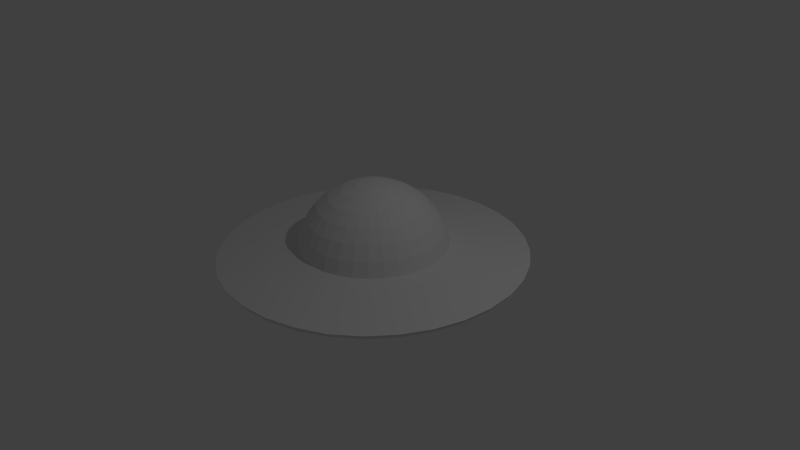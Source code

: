 # Source: UFO.blend  (saved by Blender 2.72.0; exported with 4.5.12 LTS)
import bpy
from mathutils import Matrix  # noqa: F401  (used for matrix-valued properties, if any)

bpy.ops.wm.read_factory_settings(use_empty=True)
scene = bpy.context.scene
scene.name = 'Scene'

# ---- collections
col_collection_1 = bpy.data.collections.new('Collection 1'); scene.collection.children.link(col_collection_1)

# ---- world
world_world = bpy.data.worlds.new('World'); scene.world = world_world
world_world.color = (0.05088, 0.05088, 0.05088)
world_world.use_sun_shadow = False
world_world.sun_shadow_jitter_overblur = 0.0
world_world.cycles.sampling_method = 'MANUAL'
world_world.cycles.sample_map_resolution = 256

# ---- cameras
cam_camera = bpy.data.cameras.new('Camera')
cam_camera.clip_end = 100.0
cam_camera.lens = 35.0
cam_camera.sensor_width = 32.0
cam_camera.sensor_height = 18.0
cam_camera.ortho_scale = 7.314
cam_camera.dof.focus_distance = 0.0
cam_camera.dof.aperture_fstop = 128.0

# ---- lights
light_lamp = bpy.data.lights.new('Lamp', 'POINT')
light_lamp.transmission_factor = 0.0
light_lamp.cutoff_distance = 30.0
light_lamp.energy = 100.0
light_lamp.shadow_buffer_clip_start = 1.001
light_lamp.shadow_soft_size = 0.1
light_lamp.shadow_maximum_resolution = 0.006
light_lamp.use_absolute_resolution = True
light_lamp.cycles.use_multiple_importance_sampling = False

# ---- meshes
me_sphere = bpy.data.meshes.new('Sphere')
me_sphere.from_pydata([(-0.1951, 0.0, 0.9808), (-0.3827, 0.0, 0.9239), (-0.5556, 0.0, 0.8315), (-0.7071, 0.0, 0.7071), (-0.8315, 0.0, 0.5556), (-0.9239, 0.0, 0.3827), (-0.9808, 0.0, 0.1951), (-2.0, -1.192e-07, 0.07041), (-1.962, -1.192e-07, 0.01189), (-1.848, -1.192e-07, -0.04439), (-1.663, -1.192e-07, -0.09626), (-1.414, -1.192e-07, -0.1417), (-1.111, -1.192e-07, -0.179), (-0.7654, -1.192e-07, -0.2067), (-0.3902, -1.192e-07, -0.2238), (-0.1913, 0.03806, 0.9808), (-0.3753, 0.07466, 0.9239), (-0.5449, 0.1084, 0.8315), (-0.6935, 0.1379, 0.7071), (-0.8155, 0.1622, 0.5556), (-0.9061, 0.1802, 0.3827), (-0.9619, 0.1913, 0.1951), (-1.962, 0.3902, 0.07041), (-1.924, 0.3827, 0.01189), (-1.812, 0.3605, -0.04439), (-1.631, 0.3244, -0.09626), (-1.387, 0.2759, -0.1417), (-1.09, 0.2168, -0.179), (-0.7507, 0.1493, -0.2067), (-0.3827, 0.07612, -0.2238), (-0.1802, 0.07466, 0.9808), (-0.3536, 0.1464, 0.9239), (-0.5133, 0.2126, 0.8315), (-0.6533, 0.2706, 0.7071), (-0.7682, 0.3182, 0.5556), (-0.8536, 0.3536, 0.3827), (-0.9061, 0.3753, 0.1951), (-1.848, 0.7654, 0.07041), (-1.812, 0.7507, 0.01189), (-1.707, 0.7071, -0.04439), (-1.536, 0.6364, -0.09626), (-1.307, 0.5412, -0.1417), (-1.027, 0.4252, -0.179), (-0.7071, 0.2929, -0.2067), (-0.3605, 0.1493, -0.2238), (-0.1622, 0.1084, 0.9808), (-0.3182, 0.2126, 0.9239), (-0.4619, 0.3087, 0.8315), (-0.5879, 0.3928, 0.7071), (-0.6913, 0.4619, 0.5556), (-0.7682, 0.5133, 0.3827), (-0.8155, 0.5449, 0.1951), (-1.663, 1.111, 0.07041), (-1.631, 1.09, 0.01189), (-1.536, 1.027, -0.04439), (-1.383, 0.9239, -0.09626), (-1.176, 0.7857, -0.1417), (-0.9239, 0.6173, -0.179), (-0.6364, 0.4252, -0.2067), (-0.3244, 0.2168, -0.2238), (-0.1379, 0.1379, 0.9808), (-0.2706, 0.2706, 0.9239), (-0.3928, 0.3928, 0.8315), (-0.5, 0.5, 0.7071), (-0.5879, 0.5879, 0.5556), (-0.6533, 0.6533, 0.3827), (-0.6935, 0.6935, 0.1951), (-1.414, 1.414, 0.07041), (-1.387, 1.387, 0.01189), (-1.307, 1.307, -0.04439), (-1.176, 1.176, -0.09626), (-1.0, 1.0, -0.1417), (-0.7857, 0.7857, -0.179), (-0.5412, 0.5412, -0.2067), (-0.2759, 0.2759, -0.2238), (-0.1084, 0.1622, 0.9808), (-0.2126, 0.3182, 0.9239), (-0.3087, 0.4619, 0.8315), (-0.3928, 0.5879, 0.7071), (-0.4619, 0.6913, 0.5556), (-0.5133, 0.7682, 0.3827), (-0.5449, 0.8155, 0.1951), (-1.111, 1.663, 0.07041), (-1.09, 1.631, 0.01189), (-1.027, 1.536, -0.04439), (-0.9239, 1.383, -0.09626), (-0.7857, 1.176, -0.1417), (-0.6173, 0.9239, -0.179), (-0.4252, 0.6364, -0.2067), (-0.2168, 0.3244, -0.2238), (-0.07466, 0.1802, 0.9808), (-0.1464, 0.3536, 0.9239), (-0.2126, 0.5133, 0.8315), (-0.2706, 0.6533, 0.7071), (-0.3182, 0.7682, 0.5556), (-0.3536, 0.8536, 0.3827), (-0.3753, 0.9061, 0.1951), (-0.7654, 1.848, 0.07041), (-0.7507, 1.812, 0.01189), (-0.7071, 1.707, -0.04439), (-0.6364, 1.536, -0.09626), (-0.5412, 1.307, -0.1417), (-0.4252, 1.027, -0.179), (-0.2929, 0.7071, -0.2067), (-0.1493, 0.3605, -0.2238), (-0.03806, 0.1913, 0.9808), (-0.07466, 0.3753, 0.9239), (-0.1084, 0.5449, 0.8315), (-0.1379, 0.6935, 0.7071), (-0.1622, 0.8155, 0.5556), (-0.1802, 0.9061, 0.3827), (-0.1913, 0.9619, 0.1951), (-0.3902, 1.962, 0.07041), (-0.3827, 1.924, 0.01189), (-0.3605, 1.812, -0.04439), (-0.3244, 1.631, -0.09626), (-0.2759, 1.387, -0.1417), (-0.2168, 1.09, -0.179), (-0.1493, 0.7507, -0.2067), (-0.07612, 0.3827, -0.2238), (3.266e-07, 0.1951, 0.9808), (3.192e-07, 0.3827, 0.9239), (3.117e-07, 0.5556, 0.8315), (3.192e-07, 0.7071, 0.7071), (3.341e-07, 0.8315, 0.5556), (2.745e-07, 0.9239, 0.3827), (3.937e-07, 0.9808, 0.1951), (4.841e-07, 2.0, 0.07041), (5.139e-07, 1.962, 0.01189), (1.861e-07, 1.848, -0.04439), (3.947e-07, 1.663, -0.09626), (3.649e-07, 1.414, -0.1417), (4.096e-07, 1.111, -0.179), (3.351e-07, 0.7654, -0.2067), (3.425e-07, 0.3902, -0.2238), (0.03806, 0.1913, 0.9808), (0.07466, 0.3753, 0.9239), (0.1084, 0.5449, 0.8315), (0.138, 0.6935, 0.7071), (0.1622, 0.8155, 0.5556), (0.1802, 0.9061, 0.3827), (0.1913, 0.9619, 0.1951), (0.3902, 1.962, 0.07041), (0.3827, 1.924, 0.01189), (0.3605, 1.812, -0.04439), (0.3244, 1.631, -0.09626), (0.2759, 1.387, -0.1417), (0.2168, 1.09, -0.179), (0.1493, 0.7507, -0.2067), (0.07612, 0.3827, -0.2238), (0.07466, 0.1802, 0.9808), (0.1464, 0.3536, 0.9239), (0.2126, 0.5133, 0.8315), (0.2706, 0.6533, 0.7071), (0.3182, 0.7682, 0.5556), (0.3536, 0.8536, 0.3827), (0.3753, 0.9061, 0.1951), (0.7654, 1.848, 0.07041), (0.7507, 1.812, 0.01189), (0.7071, 1.707, -0.04439), (0.6364, 1.536, -0.09626), (0.5412, 1.307, -0.1417), (0.4252, 1.027, -0.179), (0.2929, 0.7071, -0.2067), (0.1493, 0.3605, -0.2238), (0.1084, 0.1622, 0.9808), (0.2126, 0.3182, 0.9239), (0.3087, 0.4619, 0.8315), (0.3928, 0.5879, 0.7071), (0.4619, 0.6913, 0.5556), (0.5133, 0.7682, 0.3827), (0.5449, 0.8155, 0.1951), (1.111, 1.663, 0.07041), (1.09, 1.631, 0.01189), (1.027, 1.536, -0.04439), (0.9239, 1.383, -0.09626), (0.7857, 1.176, -0.1417), (0.6173, 0.9239, -0.179), (0.4252, 0.6364, -0.2067), (0.2168, 0.3244, -0.2238), (0.138, 0.1379, 0.9808), (0.2706, 0.2706, 0.9239), (0.3928, 0.3928, 0.8315), (0.5, 0.5, 0.7071), (0.5879, 0.5879, 0.5556), (0.6533, 0.6533, 0.3827), (0.6935, 0.6935, 0.1951), (1.414, 1.414, 0.07041), (1.387, 1.387, 0.01189), (1.307, 1.307, -0.04439), (1.176, 1.176, -0.09626), (1.0, 1.0, -0.1417), (0.7857, 0.7857, -0.179), (0.5412, 0.5412, -0.2067), (0.2759, 0.2759, -0.2238), (0.1622, 0.1084, 0.9808), (0.3182, 0.2126, 0.9239), (0.4619, 0.3087, 0.8315), (0.5879, 0.3928, 0.7071), (0.6913, 0.4619, 0.5556), (0.7682, 0.5133, 0.3827), (0.8155, 0.5449, 0.1951), (1.663, 1.111, 0.07041), (1.631, 1.09, 0.01189), (1.536, 1.027, -0.04439), (1.383, 0.9239, -0.09626), (1.176, 0.7857, -0.1417), (0.9239, 0.6173, -0.179), (0.6364, 0.4252, -0.2067), (0.3244, 0.2168, -0.2238), (0.1802, 0.07466, 0.9808), (0.3536, 0.1464, 0.9239), (0.5133, 0.2126, 0.8315), (0.6533, 0.2706, 0.7071), (0.7682, 0.3182, 0.5556), (0.8536, 0.3536, 0.3827), (0.9061, 0.3753, 0.1951), (1.848, 0.7654, 0.07041), (1.812, 0.7507, 0.01189), (1.707, 0.7071, -0.04439), (1.536, 0.6364, -0.09626), (1.307, 0.5412, -0.1417), (1.027, 0.4252, -0.179), (0.7071, 0.2929, -0.2067), (0.3605, 0.1493, -0.2238), (0.1913, 0.03806, 0.9808), (0.3753, 0.07466, 0.9239), (0.5449, 0.1084, 0.8315), (0.6935, 0.1379, 0.7071), (0.8155, 0.1622, 0.5556), (0.9061, 0.1802, 0.3827), (0.9619, 0.1913, 0.1951), (1.962, 0.3902, 0.07041), (1.924, 0.3827, 0.01189), (1.812, 0.3605, -0.04439), (1.631, 0.3244, -0.09626), (1.387, 0.2759, -0.1417), (1.09, 0.2168, -0.179), (0.7507, 0.1493, -0.2067), (0.3827, 0.07612, -0.2238), (0.1951, -7.212e-09, 0.9808), (0.3827, 4.122e-08, 0.9239), (0.5556, 2.632e-08, 0.8315), (0.7071, -2.584e-08, 0.7071), (0.8315, -8.544e-08, 0.5556), (0.9239, 6.357e-08, 0.3827), (0.9808, -8.544e-08, 0.1951), (2.0, -3.204e-07, 0.07041), (1.962, -2.906e-07, 0.01189), (1.848, 7.451e-09, -0.04439), (1.663, -2.906e-07, -0.09626), (1.414, -1.714e-07, -0.1417), (1.111, -1.416e-07, -0.179), (0.7654, -1.118e-07, -0.2067), (0.3902, -1.118e-07, -0.2238), (0.1913, -0.03806, 0.9808), (0.3753, -0.07466, 0.9239), (0.5449, -0.1084, 0.8315), (0.6935, -0.1379, 0.7071), (0.8155, -0.1622, 0.5556), (0.9061, -0.1802, 0.3827), (0.9619, -0.1913, 0.1951), (1.962, -0.3902, 0.07041), (1.924, -0.3827, 0.01189), (1.812, -0.3605, -0.04439), (1.631, -0.3244, -0.09626), (1.387, -0.2759, -0.1417), (1.09, -0.2168, -0.179), (0.7507, -0.1493, -0.2067), (0.3827, -0.07612, -0.2238), (0.1802, -0.07466, 0.9808), (0.3536, -0.1464, 0.9239), (0.5133, -0.2126, 0.8315), (0.6533, -0.2706, 0.7071), (0.7682, -0.3182, 0.5556), (0.8536, -0.3536, 0.3827), (0.9061, -0.3753, 0.1951), (1.848, -0.7654, 0.07041), (1.812, -0.7507, 0.01189), (1.707, -0.7071, -0.04439), (1.536, -0.6364, -0.09626), (1.307, -0.5412, -0.1417), (1.027, -0.4252, -0.179), (0.7071, -0.2929, -0.2067), (0.3605, -0.1493, -0.2238), (0.1622, -0.1084, 0.9808), (0.3182, -0.2126, 0.9239), (0.4619, -0.3087, 0.8315), (0.5879, -0.3928, 0.7071), (0.6913, -0.4619, 0.5556), (0.7682, -0.5133, 0.3827), (0.8155, -0.5449, 0.1951), (1.663, -1.111, 0.07041), (1.631, -1.09, 0.01189), (1.536, -1.027, -0.04439), (1.383, -0.9239, -0.09626), (1.176, -0.7857, -0.1417), (0.9239, -0.6173, -0.179), (0.6364, -0.4252, -0.2067), (0.3244, -0.2168, -0.2238), (0.138, -0.1379, 0.9808), (0.2706, -0.2706, 0.9239), (0.3928, -0.3928, 0.8315), (0.5, -0.5, 0.7071), (0.5879, -0.5879, 0.5556), (0.6533, -0.6533, 0.3827), (0.6935, -0.6935, 0.1951), (1.414, -1.414, 0.07041), (1.387, -1.387, 0.01189), (1.307, -1.307, -0.04439), (1.176, -1.176, -0.09626), (1.0, -1.0, -0.1417), (0.7857, -0.7857, -0.179), (0.5412, -0.5412, -0.2067), (0.2759, -0.2759, -0.2238), (0.1084, -0.1622, 0.9808), (0.2126, -0.3182, 0.9239), (0.3087, -0.4619, 0.8315), (0.3928, -0.5879, 0.7071), (0.4619, -0.6913, 0.5556), (0.5133, -0.7682, 0.3827), (0.5449, -0.8155, 0.1951), (1.111, -1.663, 0.07041), (1.09, -1.631, 0.01189), (1.027, -1.536, -0.04439), (0.9239, -1.383, -0.09626), (0.7857, -1.176, -0.1417), (0.6173, -0.9239, -0.179), (0.4252, -0.6364, -0.2067), (0.2168, -0.3244, -0.2238), (3.782e-07, -1.192e-07, -0.2296), (0.07466, -0.1802, 0.9808), (0.1464, -0.3536, 0.9239), (0.2126, -0.5133, 0.8315), (0.2706, -0.6533, 0.7071), (0.3182, -0.7682, 0.5556), (0.3536, -0.8536, 0.3827), (0.3753, -0.9061, 0.1951), (0.7654, -1.848, 0.08), (0.7507, -1.812, 0.01189), (0.7071, -1.707, -0.04439), (0.6364, -1.536, -0.09626), (0.5412, -1.307, -0.1417), (0.4252, -1.027, -0.179), (0.2929, -0.7071, -0.2067), (0.1493, -0.3605, -0.2238), (0.03806, -0.1913, 0.9808), (0.07466, -0.3753, 0.9239), (0.1084, -0.5449, 0.8315), (0.1379, -0.6935, 0.7071), (0.1622, -0.8155, 0.5556), (0.1802, -0.9061, 0.3827), (0.1913, -0.9619, 0.1951), (0.3902, -1.962, 0.08), (0.3827, -1.924, 0.01189), (0.3605, -1.812, -0.04439), (0.3244, -1.631, -0.09626), (0.2759, -1.387, -0.1417), (0.2168, -1.09, -0.179), (0.1493, -0.7507, -0.2067), (0.07612, -0.3827, -0.2238), (3.117e-07, -0.1951, 0.9808), (2.819e-07, -0.3827, 0.9239), (2.819e-07, -0.5556, 0.8315), (1.851e-07, -0.7071, 0.7071), (1.404e-07, -0.8315, 0.5556), (3.192e-07, -0.9239, 0.3827), (9.567e-08, -0.9808, 0.1951), (7.246e-09, -2.0, 0.08), (-8.216e-08, -1.962, 0.01189), (3.649e-07, -1.848, -0.04439), (7.246e-09, -1.663, -0.09626), (9.665e-08, -1.414, -0.1417), (2.457e-07, -1.111, -0.179), (2.308e-07, -0.7654, -0.2067), (3.574e-07, -0.3902, -0.2238), (-0.03806, -0.1913, 0.9808), (-0.07466, -0.3753, 0.9239), (-0.1084, -0.5449, 0.8315), (-0.1379, -0.6935, 0.7071), (-0.1622, -0.8155, 0.5556), (-0.1802, -0.9061, 0.3827), (-0.1913, -0.9619, 0.1951), (-0.3902, -1.962, 0.08), (-0.3827, -1.924, 0.01189), (-0.3605, -1.812, -0.04439), (-0.3244, -1.631, -0.09626), (-0.2759, -1.387, -0.1417), (-0.2168, -1.09, -0.179), (-0.1493, -0.7507, -0.2067), (-0.07612, -0.3827, -0.2238), (-0.07466, -0.1802, 0.9808), (-0.1464, -0.3536, 0.9239), (-0.2126, -0.5133, 0.8315), (-0.2706, -0.6533, 0.7071), (-0.3182, -0.7682, 0.5556), (-0.3536, -0.8536, 0.3827), (-0.3753, -0.9061, 0.1951), (-0.7654, -1.848, 0.08), (-0.7507, -1.812, 0.01189), (-0.7071, -1.707, -0.04439), (-0.6364, -1.536, -0.09626), (-0.5412, -1.307, -0.1417), (-0.4252, -1.027, -0.179), (-0.2929, -0.7071, -0.2067), (-0.1493, -0.3605, -0.2238), (-0.1084, -0.1622, 0.9808), (-0.2126, -0.3182, 0.9239), (-0.3087, -0.4619, 0.8315), (-0.3928, -0.5879, 0.7071), (-0.4619, -0.6913, 0.5556), (-0.5133, -0.7682, 0.3827), (-0.5449, -0.8155, 0.1951), (-1.111, -1.663, 0.07041), (-1.09, -1.631, 0.01189), (-1.027, -1.536, -0.04439), (-0.9239, -1.383, -0.09626), (-0.7857, -1.176, -0.1417), (-0.6173, -0.9239, -0.179), (-0.4252, -0.6364, -0.2067), (-0.2168, -0.3244, -0.2238), (-0.1379, -0.1379, 0.9808), (-0.2706, -0.2706, 0.9239), (-0.3928, -0.3928, 0.8315), (-0.5, -0.5, 0.7071), (-0.5879, -0.5879, 0.5556), (-0.6533, -0.6533, 0.3827), (-0.6935, -0.6935, 0.1951), (-1.414, -1.414, 0.07041), (-1.387, -1.387, 0.01189), (-1.307, -1.307, -0.04439), (-1.176, -1.176, -0.09626), (-1.0, -1.0, -0.1417), (-0.7857, -0.7857, -0.179), (-0.5412, -0.5412, -0.2067), (-0.2759, -0.2759, -0.2238), (-0.1622, -0.1084, 0.9808), (-0.3182, -0.2126, 0.9239), (-0.4619, -0.3087, 0.8315), (-0.5879, -0.3928, 0.7071), (-0.6913, -0.4619, 0.5556), (-0.7682, -0.5133, 0.3827), (-0.8155, -0.5449, 0.1951), (-1.663, -1.111, 0.07041), (-1.631, -1.09, 0.01189), (-1.536, -1.027, -0.04439), (-1.383, -0.9239, -0.09626), (-1.176, -0.7857, -0.1417), (-0.9239, -0.6173, -0.179), (-0.6364, -0.4252, -0.2067), (-0.3244, -0.2168, -0.2238), (2.48e-08, -1.247e-07, 1.0), (-0.1802, -0.07466, 0.9808), (-0.3536, -0.1464, 0.9239), (-0.5133, -0.2126, 0.8315), (-0.6533, -0.2706, 0.7071), (-0.7682, -0.3182, 0.5556), (-0.8536, -0.3536, 0.3827), (-0.9061, -0.3753, 0.1951), (-1.848, -0.7654, 0.07041), (-1.812, -0.7507, 0.01189), (-1.707, -0.7071, -0.04439), (-1.536, -0.6364, -0.09626), (-1.307, -0.5412, -0.1417), (-1.027, -0.4252, -0.179), (-0.7071, -0.2929, -0.2067), (-0.3605, -0.1493, -0.2238), (-0.1913, -0.03806, 0.9808), (-0.3753, -0.07466, 0.9239), (-0.5449, -0.1084, 0.8315), (-0.6935, -0.1379, 0.7071), (-0.8155, -0.1622, 0.5556), (-0.9061, -0.1802, 0.3827), (-0.9619, -0.1913, 0.1951), (-1.962, -0.3902, 0.07041), (-1.924, -0.3827, 0.01189), (-1.812, -0.3605, -0.04439), (-1.631, -0.3244, -0.09626), (-1.387, -0.2759, -0.1417), (-1.09, -0.2168, -0.179), (-0.7507, -0.1493, -0.2067), (-0.3827, -0.07612, -0.2238)], [], [(3, 2, 17, 18), (14, 13, 28, 29), (1, 0, 15, 16), (12, 11, 26, 27), (10, 9, 24, 25), (8, 7, 22, 23), (6, 5, 20, 21), (4, 3, 18, 19), (2, 1, 16, 17), (13, 12, 27, 28), (11, 10, 25, 26), (9, 8, 23, 24), (7, 6, 21, 22), (5, 4, 19, 20), (24, 23, 38, 39), (22, 21, 36, 37), (20, 19, 34, 35), (18, 17, 32, 33), (29, 28, 43, 44), (16, 15, 30, 31), (27, 26, 41, 42), (25, 24, 39, 40), (23, 22, 37, 38), (21, 20, 35, 36), (19, 18, 33, 34), (17, 16, 31, 32), (28, 27, 42, 43), (26, 25, 40, 41), (39, 38, 53, 54), (37, 36, 51, 52), (35, 34, 49, 50), (33, 32, 47, 48), (44, 43, 58, 59), (31, 30, 45, 46), (42, 41, 56, 57), (40, 39, 54, 55), (38, 37, 52, 53), (36, 35, 50, 51), (34, 33, 48, 49), (32, 31, 46, 47), (43, 42, 57, 58), (41, 40, 55, 56), (54, 53, 68, 69), (52, 51, 66, 67), (50, 49, 64, 65), (48, 47, 62, 63), (59, 58, 73, 74), (46, 45, 60, 61), (57, 56, 71, 72), (55, 54, 69, 70), (53, 52, 67, 68), (51, 50, 65, 66), (49, 48, 63, 64), (47, 46, 61, 62), (58, 57, 72, 73), (56, 55, 70, 71), (69, 68, 83, 84), (67, 66, 81, 82), (65, 64, 79, 80), (63, 62, 77, 78), (74, 73, 88, 89), (61, 60, 75, 76), (72, 71, 86, 87), (70, 69, 84, 85), (68, 67, 82, 83), (66, 65, 80, 81), (64, 63, 78, 79), (62, 61, 76, 77), (73, 72, 87, 88), (71, 70, 85, 86), (84, 83, 98, 99), (82, 81, 96, 97), (80, 79, 94, 95), (78, 77, 92, 93), (89, 88, 103, 104), (76, 75, 90, 91), (87, 86, 101, 102), (85, 84, 99, 100), (83, 82, 97, 98), (81, 80, 95, 96), (79, 78, 93, 94), (77, 76, 91, 92), (88, 87, 102, 103), (86, 85, 100, 101), (99, 98, 113, 114), (97, 96, 111, 112), (95, 94, 109, 110), (93, 92, 107, 108), (104, 103, 118, 119), (91, 90, 105, 106), (102, 101, 116, 117), (100, 99, 114, 115), (98, 97, 112, 113), (96, 95, 110, 111), (94, 93, 108, 109), (92, 91, 106, 107), (103, 102, 117, 118), (101, 100, 115, 116), (114, 113, 128, 129), (112, 111, 126, 127), (110, 109, 124, 125), (108, 107, 122, 123), (119, 118, 133, 134), (106, 105, 120, 121), (117, 116, 131, 132), (115, 114, 129, 130), (113, 112, 127, 128), (111, 110, 125, 126), (109, 108, 123, 124), (107, 106, 121, 122), (118, 117, 132, 133), (116, 115, 130, 131), (129, 128, 143, 144), (127, 126, 141, 142), (125, 124, 139, 140), (123, 122, 137, 138), (134, 133, 148, 149), (121, 120, 135, 136), (132, 131, 146, 147), (130, 129, 144, 145), (128, 127, 142, 143), (126, 125, 140, 141), (124, 123, 138, 139), (122, 121, 136, 137), (133, 132, 147, 148), (131, 130, 145, 146), (144, 143, 158, 159), (142, 141, 156, 157), (140, 139, 154, 155), (138, 137, 152, 153), (149, 148, 163, 164), (136, 135, 150, 151), (147, 146, 161, 162), (145, 144, 159, 160), (143, 142, 157, 158), (141, 140, 155, 156), (139, 138, 153, 154), (137, 136, 151, 152), (148, 147, 162, 163), (146, 145, 160, 161), (159, 158, 173, 174), (157, 156, 171, 172), (155, 154, 169, 170), (153, 152, 167, 168), (164, 163, 178, 179), (151, 150, 165, 166), (162, 161, 176, 177), (160, 159, 174, 175), (158, 157, 172, 173), (156, 155, 170, 171), (154, 153, 168, 169), (152, 151, 166, 167), (163, 162, 177, 178), (161, 160, 175, 176), (174, 173, 188, 189), (172, 171, 186, 187), (170, 169, 184, 185), (168, 167, 182, 183), (179, 178, 193, 194), (166, 165, 180, 181), (177, 176, 191, 192), (175, 174, 189, 190), (173, 172, 187, 188), (171, 170, 185, 186), (169, 168, 183, 184), (167, 166, 181, 182), (178, 177, 192, 193), (176, 175, 190, 191), (189, 188, 203, 204), (187, 186, 201, 202), (185, 184, 199, 200), (183, 182, 197, 198), (194, 193, 208, 209), (181, 180, 195, 196), (192, 191, 206, 207), (190, 189, 204, 205), (188, 187, 202, 203), (186, 185, 200, 201), (184, 183, 198, 199), (182, 181, 196, 197), (193, 192, 207, 208), (191, 190, 205, 206), (204, 203, 218, 219), (202, 201, 216, 217), (200, 199, 214, 215), (198, 197, 212, 213), (209, 208, 223, 224), (196, 195, 210, 211), (207, 206, 221, 222), (205, 204, 219, 220), (203, 202, 217, 218), (201, 200, 215, 216), (199, 198, 213, 214), (197, 196, 211, 212), (208, 207, 222, 223), (206, 205, 220, 221), (219, 218, 233, 234), (217, 216, 231, 232), (215, 214, 229, 230), (213, 212, 227, 228), (224, 223, 238, 239), (211, 210, 225, 226), (222, 221, 236, 237), (220, 219, 234, 235), (218, 217, 232, 233), (216, 215, 230, 231), (214, 213, 228, 229), (212, 211, 226, 227), (223, 222, 237, 238), (221, 220, 235, 236), (234, 233, 248, 249), (232, 231, 246, 247), (230, 229, 244, 245), (228, 227, 242, 243), (239, 238, 253, 254), (226, 225, 240, 241), (237, 236, 251, 252), (235, 234, 249, 250), (233, 232, 247, 248), (231, 230, 245, 246), (229, 228, 243, 244), (227, 226, 241, 242), (238, 237, 252, 253), (236, 235, 250, 251), (249, 248, 263, 264), (247, 246, 261, 262), (245, 244, 259, 260), (243, 242, 257, 258), (254, 253, 268, 269), (241, 240, 255, 256), (252, 251, 266, 267), (250, 249, 264, 265), (248, 247, 262, 263), (246, 245, 260, 261), (244, 243, 258, 259), (242, 241, 256, 257), (253, 252, 267, 268), (251, 250, 265, 266), (264, 263, 278, 279), (262, 261, 276, 277), (260, 259, 274, 275), (258, 257, 272, 273), (269, 268, 283, 284), (256, 255, 270, 271), (267, 266, 281, 282), (265, 264, 279, 280), (263, 262, 277, 278), (261, 260, 275, 276), (259, 258, 273, 274), (257, 256, 271, 272), (268, 267, 282, 283), (266, 265, 280, 281), (279, 278, 293, 294), (277, 276, 291, 292), (275, 274, 289, 290), (273, 272, 287, 288), (284, 283, 298, 299), (271, 270, 285, 286), (282, 281, 296, 297), (280, 279, 294, 295), (278, 277, 292, 293), (276, 275, 290, 291), (274, 273, 288, 289), (272, 271, 286, 287), (283, 282, 297, 298), (281, 280, 295, 296), (294, 293, 308, 309), (292, 291, 306, 307), (290, 289, 304, 305), (288, 287, 302, 303), (299, 298, 313, 314), (286, 285, 300, 301), (297, 296, 311, 312), (295, 294, 309, 310), (293, 292, 307, 308), (291, 290, 305, 306), (289, 288, 303, 304), (287, 286, 301, 302), (298, 297, 312, 313), (296, 295, 310, 311), (309, 308, 323, 324), (307, 306, 321, 322), (305, 304, 319, 320), (303, 302, 317, 318), (314, 313, 328, 329), (301, 300, 315, 316), (312, 311, 326, 327), (310, 309, 324, 325), (308, 307, 322, 323), (306, 305, 320, 321), (304, 303, 318, 319), (302, 301, 316, 317), (313, 312, 327, 328), (311, 310, 325, 326), (324, 323, 339, 340), (322, 321, 337, 338), (320, 319, 335, 336), (318, 317, 333, 334), (329, 328, 344, 345), (316, 315, 331, 332), (327, 326, 342, 343), (325, 324, 340, 341), (323, 322, 338, 339), (321, 320, 336, 337), (319, 318, 334, 335), (317, 316, 332, 333), (328, 327, 343, 344), (326, 325, 341, 342), (340, 339, 354, 355), (338, 337, 352, 353), (336, 335, 350, 351), (334, 333, 348, 349), (345, 344, 359, 360), (332, 331, 346, 347), (343, 342, 357, 358), (341, 340, 355, 356), (339, 338, 353, 354), (337, 336, 351, 352), (335, 334, 349, 350), (333, 332, 347, 348), (344, 343, 358, 359), (342, 341, 356, 357), (355, 354, 369, 370), (353, 352, 367, 368), (351, 350, 365, 366), (349, 348, 363, 364), (360, 359, 374, 375), (347, 346, 361, 362), (358, 357, 372, 373), (356, 355, 370, 371), (354, 353, 368, 369), (352, 351, 366, 367), (350, 349, 364, 365), (348, 347, 362, 363), (359, 358, 373, 374), (357, 356, 371, 372), (370, 369, 384, 385), (368, 367, 382, 383), (366, 365, 380, 381), (364, 363, 378, 379), (375, 374, 389, 390), (362, 361, 376, 377), (373, 372, 387, 388), (371, 370, 385, 386), (369, 368, 383, 384), (367, 366, 381, 382), (365, 364, 379, 380), (363, 362, 377, 378), (374, 373, 388, 389), (372, 371, 386, 387), (385, 384, 399, 400), (383, 382, 397, 398), (381, 380, 395, 396), (379, 378, 393, 394), (390, 389, 404, 405), (377, 376, 391, 392), (388, 387, 402, 403), (386, 385, 400, 401), (384, 383, 398, 399), (382, 381, 396, 397), (380, 379, 394, 395), (378, 377, 392, 393), (389, 388, 403, 404), (387, 386, 401, 402), (400, 399, 414, 415), (398, 397, 412, 413), (396, 395, 410, 411), (394, 393, 408, 409), (405, 404, 419, 420), (392, 391, 406, 407), (403, 402, 417, 418), (401, 400, 415, 416), (399, 398, 413, 414), (397, 396, 411, 412), (395, 394, 409, 410), (393, 392, 407, 408), (404, 403, 418, 419), (402, 401, 416, 417), (415, 414, 429, 430), (413, 412, 427, 428), (411, 410, 425, 426), (409, 408, 423, 424), (420, 419, 434, 435), (407, 406, 421, 422), (418, 417, 432, 433), (416, 415, 430, 431), (414, 413, 428, 429), (412, 411, 426, 427), (410, 409, 424, 425), (408, 407, 422, 423), (419, 418, 433, 434), (417, 416, 431, 432), (430, 429, 444, 445), (428, 427, 442, 443), (426, 425, 440, 441), (424, 423, 438, 439), (435, 434, 449, 450), (422, 421, 436, 437), (433, 432, 447, 448), (431, 430, 445, 446), (429, 428, 443, 444), (427, 426, 441, 442), (425, 424, 439, 440), (423, 422, 437, 438), (434, 433, 448, 449), (432, 431, 446, 447), (445, 444, 460, 461), (443, 442, 458, 459), (441, 440, 456, 457), (439, 438, 454, 455), (450, 449, 465, 466), (437, 436, 452, 453), (448, 447, 463, 464), (446, 445, 461, 462), (444, 443, 459, 460), (442, 441, 457, 458), (440, 439, 455, 456), (438, 437, 453, 454), (449, 448, 464, 465), (447, 446, 462, 463), (461, 460, 475, 476), (459, 458, 473, 474), (457, 456, 471, 472), (455, 454, 469, 470), (466, 465, 480, 481), (453, 452, 467, 468), (464, 463, 478, 479), (462, 461, 476, 477), (460, 459, 474, 475), (458, 457, 472, 473), (456, 455, 470, 471), (454, 453, 468, 469), (465, 464, 479, 480), (463, 462, 477, 478), (330, 14, 29), (0, 451, 15), (330, 29, 44), (15, 451, 30), (330, 44, 59), (30, 451, 45), (330, 59, 74), (45, 451, 60), (330, 74, 89), (60, 451, 75), (330, 89, 104), (75, 451, 90), (330, 104, 119), (90, 451, 105), (330, 119, 134), (105, 451, 120), (330, 134, 149), (120, 451, 135), (330, 149, 164), (135, 451, 150), (330, 164, 179), (150, 451, 165), (330, 179, 194), (165, 451, 180), (330, 194, 209), (180, 451, 195), (330, 209, 224), (195, 451, 210), (330, 224, 239), (210, 451, 225), (330, 239, 254), (225, 451, 240), (330, 254, 269), (240, 451, 255), (330, 269, 284), (255, 451, 270), (330, 284, 299), (270, 451, 285), (330, 299, 314), (285, 451, 300), (330, 314, 329), (300, 451, 315), (330, 329, 345), (315, 451, 331), (330, 345, 360), (331, 451, 346), (330, 360, 375), (346, 451, 361), (330, 375, 390), (361, 451, 376), (330, 390, 405), (376, 451, 391), (330, 405, 420), (391, 451, 406), (330, 420, 435), (406, 451, 421), (330, 435, 450), (421, 451, 436), (330, 450, 466), (436, 451, 452), (330, 466, 481), (452, 451, 467), (476, 475, 8, 9), (474, 473, 6, 7), (472, 471, 4, 5), (470, 469, 2, 3), (481, 480, 13, 14), (468, 467, 0, 1), (479, 478, 11, 12), (477, 476, 9, 10), (475, 474, 7, 8), (473, 472, 5, 6), (471, 470, 3, 4), (330, 481, 14), (469, 468, 1, 2), (480, 479, 12, 13), (467, 451, 0), (478, 477, 10, 11)])
me_sphere.use_remesh_preserve_volume = False
me_sphere.use_remesh_preserve_attributes = False
me_sphere.use_mirror_vertex_groups = False
me_sphere.update()

# ---- objects
ob_sphere = bpy.data.objects.new('Sphere', me_sphere)
ob_lamp = bpy.data.objects.new('Lamp', light_lamp)
ob_camera = bpy.data.objects.new('Camera', cam_camera)

# ---- transforms, parenting, visibility, modifiers, constraints
ob_sphere.location = (0.0, 0.0, 0.0)
ob_sphere.lineart.crease_threshold = 0.0
ob_lamp.location = (4.076, 1.005, 5.904)
ob_lamp.rotation_euler = (0.6503, 0.05522, 1.866)
ob_lamp.lock_rotations_4d = False
ob_lamp.empty_display_type = 'ARROWS'
ob_lamp.color = (0.0, 0.0, 0.0, 0.0)
ob_lamp.lineart.crease_threshold = 0.0
ob_camera.location = (7.481, -6.508, 5.344)
ob_camera.rotation_euler = (1.109, 0.01082, 0.8149)
ob_camera.lock_rotations_4d = False
ob_camera.empty_display_type = 'ARROWS'
ob_camera.color = (0.0, 0.0, 0.0, 0.0)
ob_camera.display_type = 'WIRE'
ob_camera.lineart.crease_threshold = 0.0

# ---- collection membership
col_collection_1.objects.link(ob_sphere)
col_collection_1.objects.link(ob_lamp)
col_collection_1.objects.link(ob_camera)

# ---- scene / render settings (as saved in the file)
scene.camera = ob_camera
scene.frame_start = 1; scene.frame_end = 250; scene.frame_set(1)
scene.render.engine = 'BLENDER_EEVEE_NEXT'
scene.render.resolution_percentage = 50
scene.render.dither_intensity = 0.0
scene.cycles.use_denoising = False
scene.cycles.samples = 10
scene.cycles.sampling_pattern = 'TABULATED_SOBOL'
scene.cycles.light_sampling_threshold = 0.0
scene.cycles.use_adaptive_sampling = False
scene.cycles.use_light_tree = False
scene.cycles.blur_glossy = 0.0
scene.cycles.pixel_filter_type = 'GAUSSIAN'
scene.cycles.sample_clamp_indirect = 0.0
scene.view_settings.view_transform = 'Standard'
bpy.context.view_layer.update()

